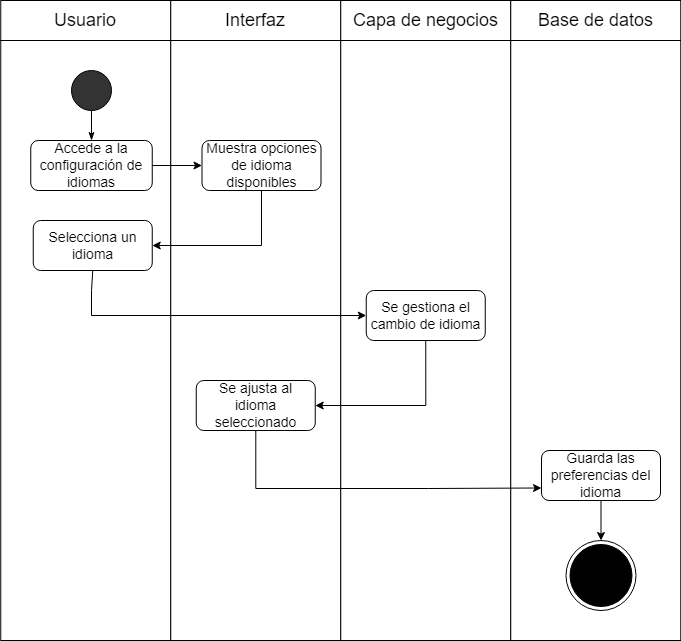

The diagram above was exported from draw.io. Its source (the exported page's mxGraphModel, read from the mxfile embedded in the PNG):
<mxGraphModel dx="1073" dy="621" grid="1" gridSize="10" guides="1" tooltips="1" connect="1" arrows="1" fold="1" page="1" pageScale="1" pageWidth="1100" pageHeight="850" math="0" shadow="0">
  <root>
    <mxCell id="0" />
    <mxCell id="1" parent="0" />
    <mxCell id="66_WrxqZKzrRHVOx23YV-1" value="" style="group" parent="1" vertex="1" connectable="0">
      <mxGeometry x="79.25" y="40" width="680" height="40" as="geometry" />
    </mxCell>
    <mxCell id="66_WrxqZKzrRHVOx23YV-2" value="" style="group" parent="66_WrxqZKzrRHVOx23YV-1" vertex="1" connectable="0">
      <mxGeometry width="170" height="40" as="geometry" />
    </mxCell>
    <mxCell id="66_WrxqZKzrRHVOx23YV-3" value="" style="rounded=0;whiteSpace=wrap;html=1;fontSize=14;fillColor=#FFFFFF;" parent="66_WrxqZKzrRHVOx23YV-2" vertex="1">
      <mxGeometry width="170" height="40" as="geometry" />
    </mxCell>
    <mxCell id="66_WrxqZKzrRHVOx23YV-4" value="&lt;font style=&quot;font-size: 18px;&quot;&gt;Usuario&lt;/font&gt;" style="text;html=1;strokeColor=none;fillColor=none;align=center;verticalAlign=middle;whiteSpace=wrap;rounded=0;" parent="66_WrxqZKzrRHVOx23YV-2" vertex="1">
      <mxGeometry x="55" y="5" width="60" height="30" as="geometry" />
    </mxCell>
    <mxCell id="66_WrxqZKzrRHVOx23YV-5" value="" style="group" parent="66_WrxqZKzrRHVOx23YV-1" vertex="1" connectable="0">
      <mxGeometry x="170" width="170" height="40" as="geometry" />
    </mxCell>
    <mxCell id="66_WrxqZKzrRHVOx23YV-6" value="" style="rounded=0;whiteSpace=wrap;html=1;fontSize=14;fillColor=#FFFFFF;" parent="66_WrxqZKzrRHVOx23YV-5" vertex="1">
      <mxGeometry width="170" height="40" as="geometry" />
    </mxCell>
    <mxCell id="66_WrxqZKzrRHVOx23YV-7" value="&lt;span style=&quot;font-size: 18px;&quot;&gt;Interfaz&lt;/span&gt;" style="text;html=1;strokeColor=none;fillColor=none;align=center;verticalAlign=middle;whiteSpace=wrap;rounded=0;" parent="66_WrxqZKzrRHVOx23YV-5" vertex="1">
      <mxGeometry x="55" y="5" width="60" height="30" as="geometry" />
    </mxCell>
    <mxCell id="66_WrxqZKzrRHVOx23YV-8" value="" style="group" parent="66_WrxqZKzrRHVOx23YV-1" vertex="1" connectable="0">
      <mxGeometry x="340" width="170" height="40" as="geometry" />
    </mxCell>
    <mxCell id="66_WrxqZKzrRHVOx23YV-9" value="" style="rounded=0;whiteSpace=wrap;html=1;fontSize=14;fillColor=#FFFFFF;" parent="66_WrxqZKzrRHVOx23YV-8" vertex="1">
      <mxGeometry width="170" height="40" as="geometry" />
    </mxCell>
    <mxCell id="66_WrxqZKzrRHVOx23YV-10" value="&lt;span style=&quot;font-size: 18px;&quot;&gt;Capa de negocios&lt;/span&gt;" style="text;html=1;strokeColor=none;fillColor=none;align=center;verticalAlign=middle;whiteSpace=wrap;rounded=0;" parent="66_WrxqZKzrRHVOx23YV-8" vertex="1">
      <mxGeometry x="7.5" y="5" width="155" height="30" as="geometry" />
    </mxCell>
    <mxCell id="66_WrxqZKzrRHVOx23YV-11" value="" style="group" parent="66_WrxqZKzrRHVOx23YV-1" vertex="1" connectable="0">
      <mxGeometry x="510" width="170" height="40" as="geometry" />
    </mxCell>
    <mxCell id="66_WrxqZKzrRHVOx23YV-12" value="" style="rounded=0;whiteSpace=wrap;html=1;fontSize=14;fillColor=#FFFFFF;" parent="66_WrxqZKzrRHVOx23YV-11" vertex="1">
      <mxGeometry width="170" height="40" as="geometry" />
    </mxCell>
    <mxCell id="66_WrxqZKzrRHVOx23YV-13" value="&lt;span style=&quot;font-size: 18px;&quot;&gt;Base de datos&lt;/span&gt;" style="text;html=1;strokeColor=none;fillColor=none;align=center;verticalAlign=middle;whiteSpace=wrap;rounded=0;" parent="66_WrxqZKzrRHVOx23YV-11" vertex="1">
      <mxGeometry x="7.5" y="5" width="155" height="30" as="geometry" />
    </mxCell>
    <mxCell id="66_WrxqZKzrRHVOx23YV-14" value="" style="rounded=0;whiteSpace=wrap;html=1;" parent="1" vertex="1">
      <mxGeometry x="79.25" y="80" width="170" height="600" as="geometry" />
    </mxCell>
    <mxCell id="66_WrxqZKzrRHVOx23YV-15" value="" style="rounded=0;whiteSpace=wrap;html=1;" parent="1" vertex="1">
      <mxGeometry x="249.25" y="80" width="170" height="600" as="geometry" />
    </mxCell>
    <mxCell id="66_WrxqZKzrRHVOx23YV-16" value="" style="rounded=0;whiteSpace=wrap;html=1;" parent="1" vertex="1">
      <mxGeometry x="419.25" y="80" width="170" height="600" as="geometry" />
    </mxCell>
    <mxCell id="66_WrxqZKzrRHVOx23YV-17" value="" style="rounded=0;whiteSpace=wrap;html=1;" parent="1" vertex="1">
      <mxGeometry x="589.25" y="80" width="170" height="600" as="geometry" />
    </mxCell>
    <mxCell id="66_WrxqZKzrRHVOx23YV-18" value="" style="ellipse;whiteSpace=wrap;html=1;aspect=fixed;fontSize=18;fillColor=#333333;" parent="1" vertex="1">
      <mxGeometry x="150" y="110" width="40" height="40" as="geometry" />
    </mxCell>
    <mxCell id="66_WrxqZKzrRHVOx23YV-19" value="Accede a la configuración de idiomas" style="rounded=1;whiteSpace=wrap;html=1;fontSize=14;" parent="1" vertex="1">
      <mxGeometry x="109.25" y="180" width="121.5" height="50" as="geometry" />
    </mxCell>
    <mxCell id="66_WrxqZKzrRHVOx23YV-20" value="" style="endArrow=none;html=1;rounded=0;fontSize=18;entryX=0.5;entryY=1;entryDx=0;entryDy=0;exitX=0.5;exitY=0;exitDx=0;exitDy=0;startArrow=classicThin;startFill=1;" parent="1" source="66_WrxqZKzrRHVOx23YV-19" target="66_WrxqZKzrRHVOx23YV-18" edge="1">
      <mxGeometry width="50" height="50" relative="1" as="geometry">
        <mxPoint x="365.75" y="440" as="sourcePoint" />
        <mxPoint x="415.75" y="390" as="targetPoint" />
      </mxGeometry>
    </mxCell>
    <mxCell id="lV7JY-CwCTeaE7oQ_JFW-2" style="edgeStyle=orthogonalEdgeStyle;rounded=0;orthogonalLoop=1;jettySize=auto;html=1;entryX=1;entryY=0.5;entryDx=0;entryDy=0;exitX=0.5;exitY=1;exitDx=0;exitDy=0;" parent="1" source="66_WrxqZKzrRHVOx23YV-21" target="lV7JY-CwCTeaE7oQ_JFW-1" edge="1">
      <mxGeometry relative="1" as="geometry">
        <Array as="points">
          <mxPoint x="340" y="285" />
        </Array>
      </mxGeometry>
    </mxCell>
    <mxCell id="66_WrxqZKzrRHVOx23YV-21" value="Muestra opciones de idioma disponibles" style="rounded=1;whiteSpace=wrap;html=1;fontSize=14;" parent="1" vertex="1">
      <mxGeometry x="280.5" y="180" width="119" height="50" as="geometry" />
    </mxCell>
    <mxCell id="66_WrxqZKzrRHVOx23YV-22" value="" style="endArrow=classic;html=1;rounded=0;exitX=1;exitY=0.5;exitDx=0;exitDy=0;entryX=0;entryY=0.5;entryDx=0;entryDy=0;" parent="1" source="66_WrxqZKzrRHVOx23YV-19" target="66_WrxqZKzrRHVOx23YV-21" edge="1">
      <mxGeometry width="50" height="50" relative="1" as="geometry">
        <mxPoint x="195.75" y="310" as="sourcePoint" />
        <mxPoint x="245.75" y="260" as="targetPoint" />
      </mxGeometry>
    </mxCell>
    <mxCell id="8GEgr5AElWAasFiXA7iv-1" style="edgeStyle=orthogonalEdgeStyle;rounded=0;orthogonalLoop=1;jettySize=auto;html=1;entryX=1;entryY=0.5;entryDx=0;entryDy=0;exitX=0.5;exitY=1;exitDx=0;exitDy=0;" parent="1" source="66_WrxqZKzrRHVOx23YV-25" target="66_WrxqZKzrRHVOx23YV-29" edge="1">
      <mxGeometry relative="1" as="geometry" />
    </mxCell>
    <mxCell id="lV7JY-CwCTeaE7oQ_JFW-7" style="edgeStyle=orthogonalEdgeStyle;rounded=0;orthogonalLoop=1;jettySize=auto;html=1;entryX=0.5;entryY=0;entryDx=0;entryDy=0;" parent="1" source="66_WrxqZKzrRHVOx23YV-23" target="66_WrxqZKzrRHVOx23YV-51" edge="1">
      <mxGeometry relative="1" as="geometry" />
    </mxCell>
    <mxCell id="66_WrxqZKzrRHVOx23YV-23" value="Guarda las preferencias del idioma" style="rounded=1;whiteSpace=wrap;html=1;fontSize=14;" parent="1" vertex="1">
      <mxGeometry x="620" y="490" width="119" height="50" as="geometry" />
    </mxCell>
    <mxCell id="66_WrxqZKzrRHVOx23YV-24" value="" style="endArrow=classic;html=1;rounded=0;entryX=0;entryY=0.5;entryDx=0;entryDy=0;exitX=0.5;exitY=1;exitDx=0;exitDy=0;" parent="1" source="lV7JY-CwCTeaE7oQ_JFW-1" target="66_WrxqZKzrRHVOx23YV-25" edge="1">
      <mxGeometry width="50" height="50" relative="1" as="geometry">
        <mxPoint x="170" y="310" as="sourcePoint" />
        <mxPoint x="280.5" y="375" as="targetPoint" />
        <Array as="points">
          <mxPoint x="170" y="330" />
          <mxPoint x="170" y="355" />
        </Array>
      </mxGeometry>
    </mxCell>
    <mxCell id="66_WrxqZKzrRHVOx23YV-25" value="Se gestiona el cambio de idioma" style="rounded=1;whiteSpace=wrap;html=1;fontSize=14;" parent="1" vertex="1">
      <mxGeometry x="444.75" y="330" width="119" height="50" as="geometry" />
    </mxCell>
    <mxCell id="lV7JY-CwCTeaE7oQ_JFW-3" style="edgeStyle=orthogonalEdgeStyle;rounded=0;orthogonalLoop=1;jettySize=auto;html=1;entryX=0;entryY=0.75;entryDx=0;entryDy=0;" parent="1" source="66_WrxqZKzrRHVOx23YV-29" target="66_WrxqZKzrRHVOx23YV-23" edge="1">
      <mxGeometry relative="1" as="geometry">
        <Array as="points">
          <mxPoint x="334" y="528" />
          <mxPoint x="507" y="528" />
        </Array>
      </mxGeometry>
    </mxCell>
    <mxCell id="66_WrxqZKzrRHVOx23YV-29" value="Se ajusta al idioma seleccionado" style="rounded=1;whiteSpace=wrap;html=1;fontSize=14;" parent="1" vertex="1">
      <mxGeometry x="274.75" y="420" width="119" height="50" as="geometry" />
    </mxCell>
    <mxCell id="66_WrxqZKzrRHVOx23YV-51" value="" style="ellipse;html=1;shape=endState;fillColor=#000000;strokeColor=#000000;" parent="1" vertex="1">
      <mxGeometry x="644.5" y="580" width="70" height="70" as="geometry" />
    </mxCell>
    <mxCell id="lV7JY-CwCTeaE7oQ_JFW-1" value="Selecciona un idioma" style="rounded=1;whiteSpace=wrap;html=1;fontSize=14;" parent="1" vertex="1">
      <mxGeometry x="111.75" y="260" width="119" height="50" as="geometry" />
    </mxCell>
  </root>
</mxGraphModel>